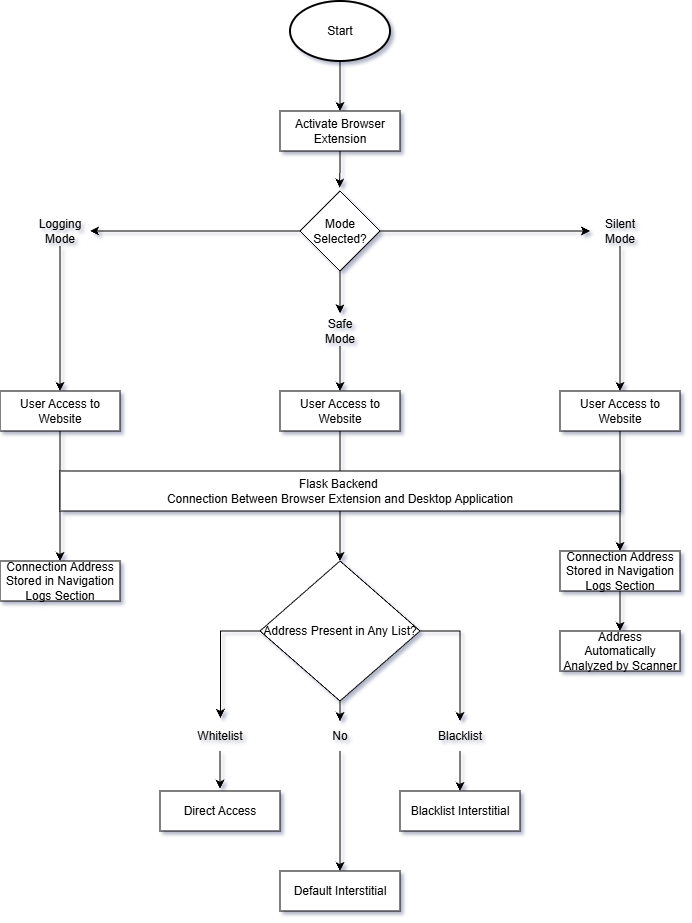

The diagram above was exported from draw.io. Its source (the exported page's mxGraphModel, read from the mxfile embedded in the PNG):
<mxGraphModel dx="808" dy="439" grid="1" gridSize="10" guides="1" tooltips="1" connect="1" arrows="1" fold="1" page="1" pageScale="1" pageWidth="850" pageHeight="1100" math="0" shadow="0">
  <root>
    <mxCell id="0" />
    <mxCell id="1" parent="0" />
    <mxCell id="zLbtP53cU5jPRXuXK95L-80" edge="1" parent="1" source="zLbtP53cU5jPRXuXK95L-1" style="edgeStyle=orthogonalEdgeStyle;rounded=0;orthogonalLoop=1;jettySize=auto;html=1;entryX=0.5;entryY=0;entryDx=0;entryDy=0;" target="zLbtP53cU5jPRXuXK95L-2">
      <mxGeometry relative="1" as="geometry" />
    </mxCell>
    <mxCell id="zLbtP53cU5jPRXuXK95L-1" parent="1" style="strokeWidth=2;html=1;shape=mxgraph.flowchart.start_1;whiteSpace=wrap;" value="Start" vertex="1">
      <mxGeometry height="60" width="100" x="390" y="10" as="geometry" />
    </mxCell>
    <mxCell id="zLbtP53cU5jPRXuXK95L-2" parent="1" style="rounded=0;whiteSpace=wrap;html=1;" value="Activate Browser Extension" vertex="1">
      <mxGeometry height="40" width="120" x="380" y="120" as="geometry" />
    </mxCell>
    <mxCell id="zLbtP53cU5jPRXuXK95L-17" edge="1" parent="1" source="zLbtP53cU5jPRXuXK95L-4" style="edgeStyle=orthogonalEdgeStyle;rounded=0;orthogonalLoop=1;jettySize=auto;html=1;exitX=0;exitY=0.5;exitDx=0;exitDy=0;entryX=1;entryY=0.5;entryDx=0;entryDy=0;" target="zLbtP53cU5jPRXuXK95L-15">
      <mxGeometry relative="1" as="geometry" />
    </mxCell>
    <mxCell id="zLbtP53cU5jPRXuXK95L-20" edge="1" parent="1" source="zLbtP53cU5jPRXuXK95L-4" style="edgeStyle=orthogonalEdgeStyle;rounded=0;orthogonalLoop=1;jettySize=auto;html=1;entryX=0.501;entryY=-0.088;entryDx=0;entryDy=0;entryPerimeter=0;" target="zLbtP53cU5jPRXuXK95L-19">
      <mxGeometry relative="1" as="geometry">
        <mxPoint x="448" y="320" as="targetPoint" />
      </mxGeometry>
    </mxCell>
    <mxCell id="zLbtP53cU5jPRXuXK95L-23" edge="1" parent="1" source="zLbtP53cU5jPRXuXK95L-4" style="edgeStyle=orthogonalEdgeStyle;rounded=0;orthogonalLoop=1;jettySize=auto;html=1;" target="zLbtP53cU5jPRXuXK95L-22">
      <mxGeometry relative="1" as="geometry" />
    </mxCell>
    <mxCell id="zLbtP53cU5jPRXuXK95L-4" parent="1" style="rhombus;whiteSpace=wrap;html=1;" value="Mode Selected?" vertex="1">
      <mxGeometry height="80" width="80" x="400" y="200" as="geometry" />
    </mxCell>
    <mxCell id="zLbtP53cU5jPRXuXK95L-71" edge="1" parent="1" source="zLbtP53cU5jPRXuXK95L-9" style="edgeStyle=orthogonalEdgeStyle;rounded=0;orthogonalLoop=1;jettySize=auto;html=1;entryX=0.5;entryY=0;entryDx=0;entryDy=0;" target="zLbtP53cU5jPRXuXK95L-37">
      <mxGeometry relative="1" as="geometry">
        <Array as="points">
          <mxPoint x="440" y="550" />
        </Array>
      </mxGeometry>
    </mxCell>
    <mxCell id="zLbtP53cU5jPRXuXK95L-9" parent="1" style="rounded=0;whiteSpace=wrap;html=1;" value="User Access to Website" vertex="1">
      <mxGeometry height="40" width="120" x="380" y="400" as="geometry" />
    </mxCell>
    <mxCell id="zLbtP53cU5jPRXuXK95L-87" edge="1" parent="1" source="zLbtP53cU5jPRXuXK95L-10" style="edgeStyle=orthogonalEdgeStyle;rounded=0;orthogonalLoop=1;jettySize=auto;html=1;entryX=0.5;entryY=0;entryDx=0;entryDy=0;" target="zLbtP53cU5jPRXuXK95L-25">
      <mxGeometry relative="1" as="geometry" />
    </mxCell>
    <mxCell id="zLbtP53cU5jPRXuXK95L-10" parent="1" style="rounded=0;whiteSpace=wrap;html=1;" value="User Access to Website" vertex="1">
      <mxGeometry height="40" width="120" x="100" y="400" as="geometry" />
    </mxCell>
    <mxCell id="zLbtP53cU5jPRXuXK95L-88" edge="1" parent="1" source="zLbtP53cU5jPRXuXK95L-11" style="edgeStyle=orthogonalEdgeStyle;rounded=0;orthogonalLoop=1;jettySize=auto;html=1;entryX=0.5;entryY=0;entryDx=0;entryDy=0;" target="zLbtP53cU5jPRXuXK95L-74">
      <mxGeometry relative="1" as="geometry" />
    </mxCell>
    <mxCell id="zLbtP53cU5jPRXuXK95L-11" parent="1" style="rounded=0;whiteSpace=wrap;html=1;" value="User Access to Website" vertex="1">
      <mxGeometry height="40" width="120" x="660" y="400" as="geometry" />
    </mxCell>
    <mxCell id="zLbtP53cU5jPRXuXK95L-63" edge="1" parent="1" source="zLbtP53cU5jPRXuXK95L-15" style="edgeStyle=orthogonalEdgeStyle;rounded=0;orthogonalLoop=1;jettySize=auto;html=1;entryX=0.5;entryY=0;entryDx=0;entryDy=0;" target="zLbtP53cU5jPRXuXK95L-10">
      <mxGeometry relative="1" as="geometry" />
    </mxCell>
    <mxCell id="zLbtP53cU5jPRXuXK95L-15" parent="1" style="text;html=1;whiteSpace=wrap;strokeColor=none;fillColor=none;align=center;verticalAlign=middle;rounded=0;" value="Logging Mode" vertex="1">
      <mxGeometry height="30" width="60" x="130" y="225" as="geometry" />
    </mxCell>
    <mxCell id="zLbtP53cU5jPRXuXK95L-21" edge="1" parent="1" source="zLbtP53cU5jPRXuXK95L-19" style="edgeStyle=orthogonalEdgeStyle;rounded=0;orthogonalLoop=1;jettySize=auto;html=1;entryX=0.5;entryY=0;entryDx=0;entryDy=0;" target="zLbtP53cU5jPRXuXK95L-9">
      <mxGeometry relative="1" as="geometry" />
    </mxCell>
    <mxCell id="zLbtP53cU5jPRXuXK95L-19" parent="1" style="text;html=1;whiteSpace=wrap;strokeColor=none;fillColor=none;align=center;verticalAlign=middle;rounded=0;" value="Safe Mode" vertex="1">
      <mxGeometry height="30" width="60" x="410" y="325" as="geometry" />
    </mxCell>
    <mxCell id="zLbtP53cU5jPRXuXK95L-86" edge="1" parent="1" source="zLbtP53cU5jPRXuXK95L-22" style="edgeStyle=orthogonalEdgeStyle;rounded=0;orthogonalLoop=1;jettySize=auto;html=1;entryX=0.5;entryY=0;entryDx=0;entryDy=0;" target="zLbtP53cU5jPRXuXK95L-11">
      <mxGeometry relative="1" as="geometry" />
    </mxCell>
    <mxCell id="zLbtP53cU5jPRXuXK95L-22" parent="1" style="text;html=1;whiteSpace=wrap;strokeColor=none;fillColor=none;align=center;verticalAlign=middle;rounded=0;" value="Silent Mode" vertex="1">
      <mxGeometry height="30" width="60" x="690" y="225" as="geometry" />
    </mxCell>
    <mxCell id="zLbtP53cU5jPRXuXK95L-25" parent="1" style="rounded=0;whiteSpace=wrap;html=1;" value="Connection Address Stored in Navigation Logs Section" vertex="1">
      <mxGeometry height="40" width="120" x="100" y="570" as="geometry" />
    </mxCell>
    <mxCell id="zLbtP53cU5jPRXuXK95L-44" edge="1" parent="1" source="zLbtP53cU5jPRXuXK95L-37" style="edgeStyle=orthogonalEdgeStyle;rounded=0;orthogonalLoop=1;jettySize=auto;html=1;entryX=0.5;entryY=0;entryDx=0;entryDy=0;" target="zLbtP53cU5jPRXuXK95L-41">
      <mxGeometry relative="1" as="geometry" />
    </mxCell>
    <mxCell id="zLbtP53cU5jPRXuXK95L-82" edge="1" parent="1" source="zLbtP53cU5jPRXuXK95L-37" style="edgeStyle=orthogonalEdgeStyle;rounded=0;orthogonalLoop=1;jettySize=auto;html=1;entryX=0.5;entryY=0;entryDx=0;entryDy=0;" target="zLbtP53cU5jPRXuXK95L-40">
      <mxGeometry relative="1" as="geometry">
        <mxPoint x="560" y="640" as="targetPoint" />
      </mxGeometry>
    </mxCell>
    <mxCell id="zLbtP53cU5jPRXuXK95L-83" edge="1" parent="1" source="zLbtP53cU5jPRXuXK95L-37" style="edgeStyle=orthogonalEdgeStyle;rounded=0;orthogonalLoop=1;jettySize=auto;html=1;entryX=0.511;entryY=-0.1;entryDx=0;entryDy=0;entryPerimeter=0;" target="zLbtP53cU5jPRXuXK95L-39">
      <mxGeometry relative="1" as="geometry">
        <mxPoint x="320" y="640" as="targetPoint" />
      </mxGeometry>
    </mxCell>
    <mxCell id="zLbtP53cU5jPRXuXK95L-37" parent="1" style="rhombus;whiteSpace=wrap;html=1;" value="Address Present in Any List?" vertex="1">
      <mxGeometry height="140" width="160" x="360" y="570" as="geometry" />
    </mxCell>
    <mxCell id="zLbtP53cU5jPRXuXK95L-39" parent="1" style="text;html=1;whiteSpace=wrap;strokeColor=none;fillColor=none;align=center;verticalAlign=middle;rounded=0;" value="Whitelist" vertex="1">
      <mxGeometry height="30" width="30" x="305" y="730" as="geometry" />
    </mxCell>
    <mxCell id="zLbtP53cU5jPRXuXK95L-85" edge="1" parent="1" source="zLbtP53cU5jPRXuXK95L-40" style="edgeStyle=orthogonalEdgeStyle;rounded=0;orthogonalLoop=1;jettySize=auto;html=1;entryX=0.5;entryY=0;entryDx=0;entryDy=0;" target="zLbtP53cU5jPRXuXK95L-48">
      <mxGeometry relative="1" as="geometry" />
    </mxCell>
    <mxCell id="zLbtP53cU5jPRXuXK95L-40" parent="1" style="text;html=1;whiteSpace=wrap;strokeColor=none;fillColor=none;align=center;verticalAlign=middle;rounded=0;" value="Blacklist" vertex="1">
      <mxGeometry height="30" width="30" x="545" y="730" as="geometry" />
    </mxCell>
    <mxCell id="zLbtP53cU5jPRXuXK95L-49" edge="1" parent="1" source="zLbtP53cU5jPRXuXK95L-41" style="edgeStyle=orthogonalEdgeStyle;rounded=0;orthogonalLoop=1;jettySize=auto;html=1;entryX=0.5;entryY=0;entryDx=0;entryDy=0;" target="zLbtP53cU5jPRXuXK95L-47">
      <mxGeometry relative="1" as="geometry" />
    </mxCell>
    <mxCell id="zLbtP53cU5jPRXuXK95L-41" parent="1" style="text;html=1;whiteSpace=wrap;strokeColor=none;fillColor=none;align=center;verticalAlign=middle;rounded=0;" value="No" vertex="1">
      <mxGeometry height="30" width="30" x="425" y="730" as="geometry" />
    </mxCell>
    <mxCell id="zLbtP53cU5jPRXuXK95L-46" parent="1" style="rounded=0;whiteSpace=wrap;html=1;" value="Direct Access" vertex="1">
      <mxGeometry height="40" width="120" x="260" y="800" as="geometry" />
    </mxCell>
    <mxCell id="zLbtP53cU5jPRXuXK95L-47" parent="1" style="rounded=0;whiteSpace=wrap;html=1;" value="Default Interstitial" vertex="1">
      <mxGeometry height="40" width="120" x="380" y="880" as="geometry" />
    </mxCell>
    <mxCell id="zLbtP53cU5jPRXuXK95L-48" parent="1" style="rounded=0;whiteSpace=wrap;html=1;" value="Blacklist Interstitial" vertex="1">
      <mxGeometry height="40" width="120" x="500" y="800" as="geometry" />
    </mxCell>
    <mxCell id="zLbtP53cU5jPRXuXK95L-52" parent="1" style="rounded=0;whiteSpace=wrap;html=1;" value="Address Automatically Analyzed by Scanner" vertex="1">
      <mxGeometry height="40" width="120" x="660" y="640" as="geometry" />
    </mxCell>
    <mxCell id="zLbtP53cU5jPRXuXK95L-60" parent="1" style="rounded=0;whiteSpace=wrap;html=1;" value="Flask Backend&amp;nbsp;&lt;div&gt;Connection Between Browser Extension and Desktop Application&lt;/div&gt;" vertex="1">
      <mxGeometry height="40" width="560" x="160" y="480" as="geometry" />
    </mxCell>
    <mxCell id="zLbtP53cU5jPRXuXK95L-77" edge="1" parent="1" source="zLbtP53cU5jPRXuXK95L-74" style="edgeStyle=orthogonalEdgeStyle;rounded=0;orthogonalLoop=1;jettySize=auto;html=1;entryX=0.5;entryY=0;entryDx=0;entryDy=0;" target="zLbtP53cU5jPRXuXK95L-52">
      <mxGeometry relative="1" as="geometry" />
    </mxCell>
    <mxCell id="zLbtP53cU5jPRXuXK95L-74" parent="1" style="rounded=0;whiteSpace=wrap;html=1;" value="Connection Address Stored in Navigation Logs Section" vertex="1">
      <mxGeometry height="40" width="120" x="660" y="560" as="geometry" />
    </mxCell>
    <mxCell id="zLbtP53cU5jPRXuXK95L-79" edge="1" parent="1" source="zLbtP53cU5jPRXuXK95L-2" style="edgeStyle=orthogonalEdgeStyle;rounded=0;orthogonalLoop=1;jettySize=auto;html=1;entryX=0.495;entryY=-0.043;entryDx=0;entryDy=0;entryPerimeter=0;" target="zLbtP53cU5jPRXuXK95L-4">
      <mxGeometry relative="1" as="geometry" />
    </mxCell>
    <mxCell id="zLbtP53cU5jPRXuXK95L-84" edge="1" parent="1" source="zLbtP53cU5jPRXuXK95L-39" style="edgeStyle=orthogonalEdgeStyle;rounded=0;orthogonalLoop=1;jettySize=auto;html=1;entryX=0.5;entryY=-0.058;entryDx=0;entryDy=0;entryPerimeter=0;" target="zLbtP53cU5jPRXuXK95L-46">
      <mxGeometry relative="1" as="geometry" />
    </mxCell>
  </root>
</mxGraphModel>